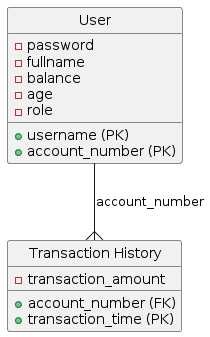

The diagram above was rendered by PlantUML. Its source (embedded in the PNG):
@startuml
!define Table(name,desc) class name as "desc" << (T,#FFAAAA) >>
!define PrimaryKey(x) <u>x</u>
!define ForeignKey(x) <u><i>x</i></u>

hide circle
hide empty attributes

Table(user, "User") {
  + username (PK)
  - password
  + account_number (PK)
  - fullname
  - balance
  - age
  - role
}

Table(transaction_history, "Transaction History") {
  + account_number (FK)
  + transaction_time (PK)
  - transaction_amount
}

user --{ transaction_history : account_number
@enduml